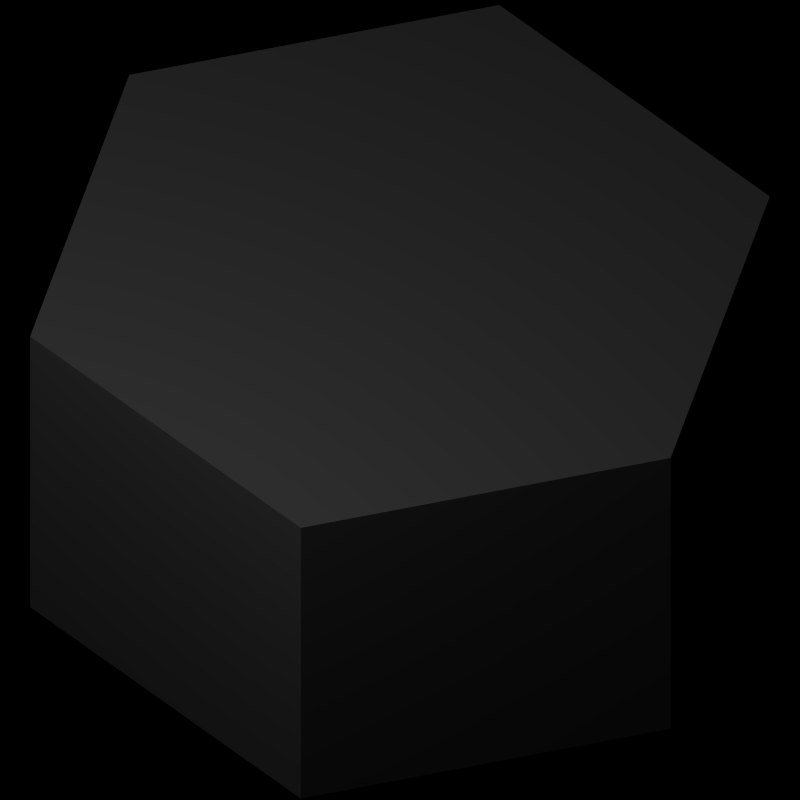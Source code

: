 # Source: Hexagon_Reference_Model.blend  (saved by Blender 2.63.0; exported with 4.5.12 LTS)
import bpy
from mathutils import Matrix  # noqa: F401  (used for matrix-valued properties, if any)

bpy.ops.wm.read_factory_settings(use_empty=True)
scene = bpy.context.scene
scene.name = 'Scene'

# ---- collections
col_collection_1 = bpy.data.collections.new('Collection 1'); scene.collection.children.link(col_collection_1)

# ---- world
world_world_001 = bpy.data.worlds.new('World.001'); scene.world = world_world_001
world_world_001.color = (0.0, 0.0, 0.0)
world_world_001.use_sun_shadow = False
world_world_001.sun_shadow_jitter_overblur = 0.0
world_world_001.cycles.sampling_method = 'MANUAL'
world_world_001.cycles.sample_map_resolution = 256
world_world_001.light_settings.distance = 24.2

# ---- cameras
cam_camera_006 = bpy.data.cameras.new('Camera.006')
cam_camera_006.type = 'ORTHO'
cam_camera_006.clip_end = 100.0
cam_camera_006.lens = 35.0
cam_camera_006.sensor_width = 32.0
cam_camera_006.sensor_height = 18.0
cam_camera_006.ortho_scale = 5.5
cam_camera_006.dof.focus_distance = 0.0
cam_camera_006.dof.aperture_fstop = 128.0

# ---- lights
light_point_002 = bpy.data.lights.new('Point.002', 'POINT')
light_point_002.transmission_factor = 0.0
light_point_002.energy = 100.0
light_point_002.shadow_buffer_clip_start = 0.5
light_point_002.shadow_soft_size = 1.0
light_point_002.shadow_maximum_resolution = 0.006
light_point_002.use_absolute_resolution = True
light_point_002.cycles.use_multiple_importance_sampling = False

# ---- meshes
me_circle = bpy.data.meshes.new('Circle')
me_circle.from_pydata([(0.0, 1.0, 0.0), (-0.866, 0.5, 0.0), (-0.866, -0.5, 0.0), (8.742e-08, -1.0, 0.0), (0.866, -0.5, 0.0), (0.866, 0.5, 0.0), (0.0, 1.0, 1.0), (-0.866, 0.5, 1.0), (-0.866, -0.5, 1.0), (8.742e-08, -1.0, 1.0), (0.866, -0.5, 1.0), (0.866, 0.5, 1.0)], [], [(2, 3, 4, 5, 0, 1), (8, 7, 6, 11, 10, 9), (3, 2, 8, 9), (11, 6, 0, 5), (2, 1, 7, 8), (5, 4, 10, 11), (1, 0, 6, 7), (4, 3, 9, 10)])
me_circle.use_remesh_preserve_volume = False
me_circle.use_remesh_preserve_attributes = False
me_circle.use_mirror_vertex_groups = False
me_circle.update()

# ---- objects
ob_circle = bpy.data.objects.new('Circle', me_circle)
ob_empty_001 = bpy.data.objects.new('Empty.001', None)
ob_point_002 = bpy.data.objects.new('Point.002', light_point_002)
ob_camera_006 = bpy.data.objects.new('Camera.006', cam_camera_006)

# ---- transforms, parenting, visibility, modifiers, constraints
ob_circle.location = (0.0, 0.0, -0.0432)
ob_circle.rotation_euler = (0.0, 0.0, 2.356)
ob_circle.scale = (2.632, 2.632, 2.632)
ob_circle.lineart.crease_threshold = 0.0
ob_empty_001.location = (0.0, 0.0, 0.0)
ob_empty_001.rotation_euler = (0.0, 0.0, 7.854)
ob_empty_001.empty_image_offset = (0.0, 0.0)
ob_empty_001.lineart.crease_threshold = 0.0
ob_point_002.parent = ob_empty_001
ob_point_002.location = (-3.424, -4.721, 10.02)
ob_point_002.lineart.crease_threshold = 0.0
ob_camera_006.parent = ob_empty_001
ob_camera_006.location = (-3.141e-05, -13.6, 14.89)
ob_camera_006.rotation_euler = (0.7854, 0.0, 0.0)
ob_camera_006.lineart.crease_threshold = 0.0

# ---- collection membership
col_collection_1.objects.link(ob_circle)
col_collection_1.objects.link(ob_empty_001)
col_collection_1.objects.link(ob_point_002)
col_collection_1.objects.link(ob_camera_006)

# ---- scene / render settings (as saved in the file)
scene.camera = ob_camera_006
scene.frame_start = 0; scene.frame_end = 71; scene.frame_set(0)
scene.render.engine = 'BLENDER_EEVEE_NEXT'
scene.render.image_settings.quality = 100
scene.render.image_settings.compression = 100
scene.render.image_settings.exr_codec = 'RLE'
scene.render.resolution_x = 128
scene.render.resolution_y = 128
scene.render.dither_intensity = 0.0
scene.render.use_compositing = False
scene.render.use_sequencer = False
scene.render.bake_margin = 2
scene.render.bake_bias = 0.0
scene.cycles.use_denoising = False
scene.cycles.samples = 10
scene.cycles.sampling_pattern = 'TABULATED_SOBOL'
scene.cycles.light_sampling_threshold = 0.0
scene.cycles.use_adaptive_sampling = False
scene.cycles.use_light_tree = False
scene.cycles.blur_glossy = 0.0
scene.cycles.volume_bounces = 1
scene.cycles.pixel_filter_type = 'GAUSSIAN'
scene.cycles.sample_clamp_indirect = 0.0
scene.view_settings.view_transform = 'Standard'
bpy.context.view_layer.update()
